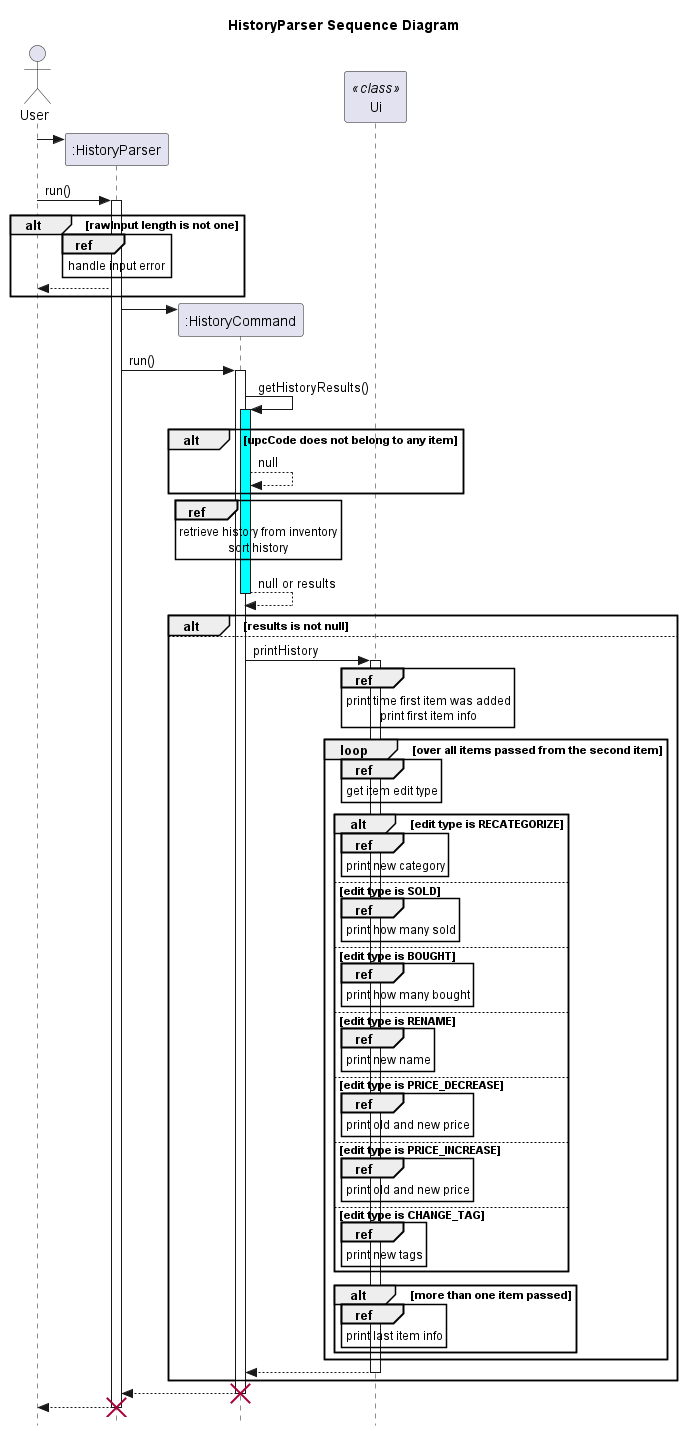

The diagram above was rendered by PlantUML. Its source (embedded in the PNG):
@startuml
'https://plantuml.com/sequence-diagram
title HistoryParser Sequence Diagram

skinparam style strictuml
actor User
User -> ":HistoryParser"**

User -> ":HistoryParser": run()
activate ":HistoryParser"
alt rawInput length is not one
    ref over ":HistoryParser"
        handle input error
    end ref
    ":HistoryParser" --> User
end
":HistoryParser" -> ":HistoryCommand"**

":HistoryParser" -> ":HistoryCommand": run()
activate ":HistoryCommand"
":HistoryCommand" -> ":HistoryCommand": getHistoryResults()
activate ":HistoryCommand" #cyan
alt upcCode does not belong to any item
    ":HistoryCommand" --> ":HistoryCommand": null
end
ref over ":HistoryCommand"
    retrieve history from inventory
    sort history
end ref
return null or results
participant "Ui" <<class>>
alt results is not null
else
":HistoryCommand" -> "Ui": printHistory
activate "Ui"
ref over "Ui"
    print time first item was added
    print first item info
end ref
loop over all items passed from the second item
    ref over "Ui"
        get item edit type
    end ref
    alt edit type is RECATEGORIZE
        ref over "Ui"
            print new category
        end ref
    else edit type is SOLD
        ref over "Ui"
            print how many sold
        end ref
    else edit type is BOUGHT
        ref over "Ui"
            print how many bought
        end ref
    else edit type is RENAME
        ref over "Ui"
            print new name
        end ref
    else edit type is PRICE_DECREASE
        ref over "Ui"
            print old and new price
        end ref
    else edit type is PRICE_INCREASE
        ref over "Ui"
            print old and new price
        end ref
    else edit type is CHANGE_TAG
        ref over "Ui"
            print new tags
        end ref
    end
    alt more than one item passed
        ref over "Ui"
            print last item info
        end ref
    end
end
return
end
return
destroy ":HistoryCommand"
return
destroy ":HistoryParser"
@enduml